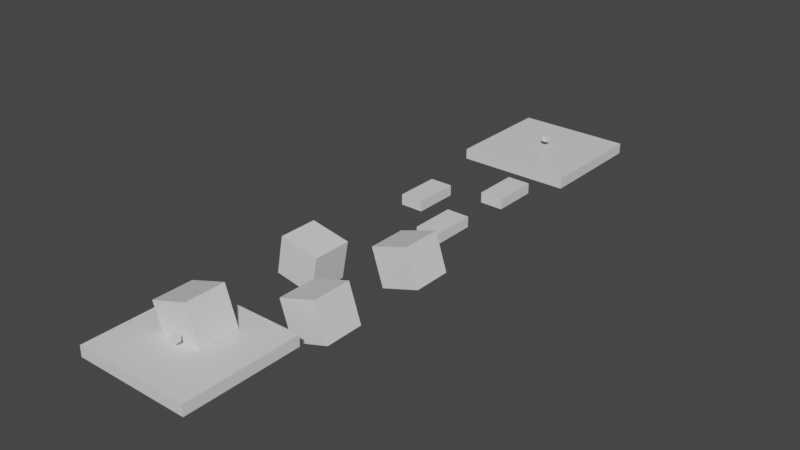 # Source: sampleScene.blend  (saved by Blender 2.92.15; exported with 4.5.12 LTS)
import bpy
from mathutils import Matrix  # noqa: F401  (used for matrix-valued properties, if any)

bpy.ops.wm.read_factory_settings(use_empty=True)
scene = bpy.context.scene
scene.name = 'Scene'

# ---- collections
col_collection = bpy.data.collections.new('Collection'); scene.collection.children.link(col_collection)

# ---- materials (node trees are filled in below, after node groups)
mat_material = bpy.data.materials.new('Material')
mat_material.alpha_threshold = 0.0
mat_material.use_transparent_shadow = False
mat_material.line_color = (0.0, 0.0, 0.0, 1.0)

# ---- material node trees
mat_material.use_nodes = True; mat_material.node_tree.nodes.clear()
_N = mat_material.node_tree.nodes; _L = mat_material.node_tree.links
n0 = _N.new('ShaderNodeOutputMaterial'); n0.name = 'Material Output'; n0.location = (300, 300)
n1 = _N.new('ShaderNodeBsdfPrincipled'); n1.name = 'Principled BSDF'; n1.location = (10, 300)
n1.distribution = 'GGX'
n1.subsurface_method = 'BURLEY'
n1.inputs[2].default_value = 0.4
n1.inputs[3].default_value = 1.45
n1.inputs[27].default_value = (0.0, 0.0, 0.0, 1.0)
n1.inputs[28].default_value = 1.0
_L.new(n1.outputs[0], n0.inputs[0])
n0.is_active_output = True

# ---- world
world_world = bpy.data.worlds.new('World'); scene.world = world_world
world_world.use_nodes = True; world_world.node_tree.nodes.clear()
_N = world_world.node_tree.nodes; _L = world_world.node_tree.links
n0 = _N.new('ShaderNodeOutputWorld'); n0.name = 'World Output'; n0.location = (300, 300)
n1 = _N.new('ShaderNodeBackground'); n1.name = 'Background'; n1.location = (10, 300)
n1.inputs[0].default_value = (0.05088, 0.05088, 0.05088, 1.0)
_L.new(n1.outputs[0], n0.inputs[0])
n0.is_active_output = True
world_world.color = (0.05088, 0.05088, 0.05088)
world_world.use_sun_shadow = False
world_world.sun_shadow_jitter_overblur = 0.0

# ---- meshes
me_cube = bpy.data.meshes.new('Cube')
me_cube.from_pydata([(1.0, 1.0, 1.0), (1.0, 1.0, -1.0), (1.0, -1.0, 1.0), (1.0, -1.0, -1.0), (-1.0, 1.0, 1.0), (-1.0, 1.0, -1.0), (-1.0, -1.0, 1.0), (-1.0, -1.0, -1.0)], [], [(0, 4, 6, 2), (3, 2, 6, 7), (7, 6, 4, 5), (5, 1, 3, 7), (1, 0, 2, 3), (5, 4, 0, 1)])
_uv = me_cube.uv_layers.new(name='UVMap')
_uv.uv.foreach_set('vector', [0.625, 0.5, 0.875, 0.5, 0.875, 0.75, 0.625, 0.75, 0.375, 0.75, 0.625, 0.75, 0.625, 1.0, 0.375, 1.0, 0.375, 0.0, 0.625, 0.0, 0.625, 0.25, 0.375, 0.25, 0.125, 0.5, 0.375, 0.5, 0.375, 0.75, 0.125, 0.75, 0.375, 0.5, 0.625, 0.5, 0.625, 0.75, 0.375, 0.75, 0.375, 0.25, 0.625, 0.25, 0.625, 0.5, 0.375, 0.5])
me_cube.materials.append(mat_material)
me_cube.use_remesh_preserve_volume = False
me_cube.use_remesh_preserve_attributes = False
me_cube.use_mirror_vertex_groups = False
me_cube.update()
me_cube_001 = bpy.data.meshes.new('Cube.001')
me_cube_001.from_pydata([(1.0, 1.0, 1.0), (1.0, 1.0, -1.0), (1.0, -1.0, 1.0), (1.0, -1.0, -1.0), (-1.0, 1.0, 1.0), (-1.0, 1.0, -1.0), (-1.0, -1.0, 1.0), (-1.0, -1.0, -1.0)], [], [(0, 4, 6, 2), (3, 2, 6, 7), (7, 6, 4, 5), (5, 1, 3, 7), (1, 0, 2, 3), (5, 4, 0, 1)])
_uv = me_cube_001.uv_layers.new(name='UVMap')
_uv.uv.foreach_set('vector', [0.625, 0.5, 0.875, 0.5, 0.875, 0.75, 0.625, 0.75, 0.375, 0.75, 0.625, 0.75, 0.625, 1.0, 0.375, 1.0, 0.375, 0.0, 0.625, 0.0, 0.625, 0.25, 0.375, 0.25, 0.125, 0.5, 0.375, 0.5, 0.375, 0.75, 0.125, 0.75, 0.375, 0.5, 0.625, 0.5, 0.625, 0.75, 0.375, 0.75, 0.375, 0.25, 0.625, 0.25, 0.625, 0.5, 0.375, 0.5])
me_cube_001.materials.append(mat_material)
me_cube_001.use_remesh_preserve_volume = False
me_cube_001.use_remesh_preserve_attributes = False
me_cube_001.use_mirror_vertex_groups = False
me_cube_001.update()
me_cube_002 = bpy.data.meshes.new('Cube.002')
me_cube_002.from_pydata([(1.0, 1.0, 1.0), (1.0, 1.0, -1.0), (1.0, -1.0, 1.0), (1.0, -1.0, -1.0), (-1.0, 1.0, 1.0), (-1.0, 1.0, -1.0), (-1.0, -1.0, 1.0), (-1.0, -1.0, -1.0)], [], [(0, 4, 6, 2), (3, 2, 6, 7), (7, 6, 4, 5), (5, 1, 3, 7), (1, 0, 2, 3), (5, 4, 0, 1)])
_uv = me_cube_002.uv_layers.new(name='UVMap')
_uv.uv.foreach_set('vector', [0.625, 0.5, 0.875, 0.5, 0.875, 0.75, 0.625, 0.75, 0.375, 0.75, 0.625, 0.75, 0.625, 1.0, 0.375, 1.0, 0.375, 0.0, 0.625, 0.0, 0.625, 0.25, 0.375, 0.25, 0.125, 0.5, 0.375, 0.5, 0.375, 0.75, 0.125, 0.75, 0.375, 0.5, 0.625, 0.5, 0.625, 0.75, 0.375, 0.75, 0.375, 0.25, 0.625, 0.25, 0.625, 0.5, 0.375, 0.5])
me_cube_002.materials.append(mat_material)
me_cube_002.use_remesh_preserve_volume = False
me_cube_002.use_remesh_preserve_attributes = False
me_cube_002.use_mirror_vertex_groups = False
me_cube_002.update()
me_cube_003 = bpy.data.meshes.new('Cube.003')
me_cube_003.from_pydata([(-1.0, -1.0, -1.0), (-1.0, -1.0, 1.0), (-1.0, 1.0, -1.0), (-1.0, 1.0, 1.0), (1.0, -1.0, -1.0), (1.0, -1.0, 1.0), (1.0, 1.0, -1.0), (1.0, 1.0, 1.0)], [], [(0, 1, 3, 2), (2, 3, 7, 6), (6, 7, 5, 4), (4, 5, 1, 0), (2, 6, 4, 0), (7, 3, 1, 5)])
_uv = me_cube_003.uv_layers.new(name='UVMap')
_uv.uv.foreach_set('vector', [0.375, 0.0, 0.625, 0.0, 0.625, 0.25, 0.375, 0.25, 0.375, 0.25, 0.625, 0.25, 0.625, 0.5, 0.375, 0.5, 0.375, 0.5, 0.625, 0.5, 0.625, 0.75, 0.375, 0.75, 0.375, 0.75, 0.625, 0.75, 0.625, 1.0, 0.375, 1.0, 0.125, 0.5, 0.375, 0.5, 0.375, 0.75, 0.125, 0.75, 0.625, 0.5, 0.875, 0.5, 0.875, 0.75, 0.625, 0.75])
me_cube_003.use_remesh_fix_poles = True
me_cube_003.use_remesh_preserve_attributes = False
me_cube_003.use_mirror_vertex_groups = False
me_cube_003.update()
me_cube_004 = bpy.data.meshes.new('Cube.004')
me_cube_004.from_pydata([(1.0, 1.0, 1.0), (1.0, 1.0, -1.0), (1.0, -1.0, 1.0), (1.0, -1.0, -1.0), (-1.0, 1.0, 1.0), (-1.0, 1.0, -1.0), (-1.0, -1.0, 1.0), (-1.0, -1.0, -1.0)], [], [(0, 4, 6, 2), (3, 2, 6, 7), (7, 6, 4, 5), (5, 1, 3, 7), (1, 0, 2, 3), (5, 4, 0, 1)])
_uv = me_cube_004.uv_layers.new(name='UVMap')
_uv.uv.foreach_set('vector', [0.625, 0.5, 0.875, 0.5, 0.875, 0.75, 0.625, 0.75, 0.375, 0.75, 0.625, 0.75, 0.625, 1.0, 0.375, 1.0, 0.375, 0.0, 0.625, 0.0, 0.625, 0.25, 0.375, 0.25, 0.125, 0.5, 0.375, 0.5, 0.375, 0.75, 0.125, 0.75, 0.375, 0.5, 0.625, 0.5, 0.625, 0.75, 0.375, 0.75, 0.375, 0.25, 0.625, 0.25, 0.625, 0.5, 0.375, 0.5])
me_cube_004.materials.append(mat_material)
me_cube_004.use_remesh_preserve_volume = False
me_cube_004.use_remesh_preserve_attributes = False
me_cube_004.use_mirror_vertex_groups = False
me_cube_004.update()
me_cube_005 = bpy.data.meshes.new('Cube.005')
me_cube_005.from_pydata([(1.0, 1.0, 1.0), (1.0, 1.0, -1.0), (1.0, -1.0, 1.0), (1.0, -1.0, -1.0), (-1.0, 1.0, 1.0), (-1.0, 1.0, -1.0), (-1.0, -1.0, 1.0), (-1.0, -1.0, -1.0)], [], [(0, 4, 6, 2), (3, 2, 6, 7), (7, 6, 4, 5), (5, 1, 3, 7), (1, 0, 2, 3), (5, 4, 0, 1)])
_uv = me_cube_005.uv_layers.new(name='UVMap')
_uv.uv.foreach_set('vector', [0.625, 0.5, 0.875, 0.5, 0.875, 0.75, 0.625, 0.75, 0.375, 0.75, 0.625, 0.75, 0.625, 1.0, 0.375, 1.0, 0.375, 0.0, 0.625, 0.0, 0.625, 0.25, 0.375, 0.25, 0.125, 0.5, 0.375, 0.5, 0.375, 0.75, 0.125, 0.75, 0.375, 0.5, 0.625, 0.5, 0.625, 0.75, 0.375, 0.75, 0.375, 0.25, 0.625, 0.25, 0.625, 0.5, 0.375, 0.5])
me_cube_005.materials.append(mat_material)
me_cube_005.use_remesh_preserve_volume = False
me_cube_005.use_remesh_preserve_attributes = False
me_cube_005.use_mirror_vertex_groups = False
me_cube_005.update()
me_cube_006 = bpy.data.meshes.new('Cube.006')
me_cube_006.from_pydata([(1.0, 1.0, 1.0), (1.0, 1.0, -1.0), (1.0, -1.0, 1.0), (1.0, -1.0, -1.0), (-1.0, 1.0, 1.0), (-1.0, 1.0, -1.0), (-1.0, -1.0, 1.0), (-1.0, -1.0, -1.0)], [], [(0, 4, 6, 2), (3, 2, 6, 7), (7, 6, 4, 5), (5, 1, 3, 7), (1, 0, 2, 3), (5, 4, 0, 1)])
_uv = me_cube_006.uv_layers.new(name='UVMap')
_uv.uv.foreach_set('vector', [0.625, 0.5, 0.875, 0.5, 0.875, 0.75, 0.625, 0.75, 0.375, 0.75, 0.625, 0.75, 0.625, 1.0, 0.375, 1.0, 0.375, 0.0, 0.625, 0.0, 0.625, 0.25, 0.375, 0.25, 0.125, 0.5, 0.375, 0.5, 0.375, 0.75, 0.125, 0.75, 0.375, 0.5, 0.625, 0.5, 0.625, 0.75, 0.375, 0.75, 0.375, 0.25, 0.625, 0.25, 0.625, 0.5, 0.375, 0.5])
me_cube_006.materials.append(mat_material)
me_cube_006.use_remesh_preserve_volume = False
me_cube_006.use_remesh_preserve_attributes = False
me_cube_006.use_mirror_vertex_groups = False
me_cube_006.update()
me_cube_007 = bpy.data.meshes.new('Cube.007')
me_cube_007.from_pydata([(1.0, 1.0, 1.0), (1.0, 1.0, -1.0), (1.0, -1.0, 1.0), (1.0, -1.0, -1.0), (-1.0, 1.0, 1.0), (-1.0, 1.0, -1.0), (-1.0, -1.0, 1.0), (-1.0, -1.0, -1.0)], [], [(0, 4, 6, 2), (3, 2, 6, 7), (7, 6, 4, 5), (5, 1, 3, 7), (1, 0, 2, 3), (5, 4, 0, 1)])
_uv = me_cube_007.uv_layers.new(name='UVMap')
_uv.uv.foreach_set('vector', [0.625, 0.5, 0.875, 0.5, 0.875, 0.75, 0.625, 0.75, 0.375, 0.75, 0.625, 0.75, 0.625, 1.0, 0.375, 1.0, 0.375, 0.0, 0.625, 0.0, 0.625, 0.25, 0.375, 0.25, 0.125, 0.5, 0.375, 0.5, 0.375, 0.75, 0.125, 0.75, 0.375, 0.5, 0.625, 0.5, 0.625, 0.75, 0.375, 0.75, 0.375, 0.25, 0.625, 0.25, 0.625, 0.5, 0.375, 0.5])
me_cube_007.materials.append(mat_material)
me_cube_007.use_remesh_preserve_volume = False
me_cube_007.use_remesh_preserve_attributes = False
me_cube_007.use_mirror_vertex_groups = False
me_cube_007.update()
me_cube_008 = bpy.data.meshes.new('Cube.008')
me_cube_008.from_pydata([(1.0, 1.0, 1.0), (1.0, 1.0, -1.0), (1.0, -1.0, 1.0), (1.0, -1.0, -1.0), (-1.0, 1.0, 1.0), (-1.0, 1.0, -1.0), (-1.0, -1.0, 1.0), (-1.0, -1.0, -1.0)], [], [(0, 4, 6, 2), (3, 2, 6, 7), (7, 6, 4, 5), (5, 1, 3, 7), (1, 0, 2, 3), (5, 4, 0, 1)])
_uv = me_cube_008.uv_layers.new(name='UVMap')
_uv.uv.foreach_set('vector', [0.625, 0.5, 0.875, 0.5, 0.875, 0.75, 0.625, 0.75, 0.375, 0.75, 0.625, 0.75, 0.625, 1.0, 0.375, 1.0, 0.375, 0.0, 0.625, 0.0, 0.625, 0.25, 0.375, 0.25, 0.125, 0.5, 0.375, 0.5, 0.375, 0.75, 0.125, 0.75, 0.375, 0.5, 0.625, 0.5, 0.625, 0.75, 0.375, 0.75, 0.375, 0.25, 0.625, 0.25, 0.625, 0.5, 0.375, 0.5])
me_cube_008.materials.append(mat_material)
me_cube_008.use_remesh_preserve_volume = False
me_cube_008.use_remesh_preserve_attributes = False
me_cube_008.use_mirror_vertex_groups = False
me_cube_008.update()
me_cube_009 = bpy.data.meshes.new('Cube.009')
me_cube_009.from_pydata([(-1.0, -1.0, -1.0), (-1.0, -1.0, 1.0), (-1.0, 1.0, -1.0), (-1.0, 1.0, 1.0), (1.0, -1.0, -1.0), (1.0, -1.0, 1.0), (1.0, 1.0, -1.0), (1.0, 1.0, 1.0)], [], [(0, 1, 3, 2), (2, 3, 7, 6), (6, 7, 5, 4), (4, 5, 1, 0), (2, 6, 4, 0), (7, 3, 1, 5)])
_uv = me_cube_009.uv_layers.new(name='UVMap')
_uv.uv.foreach_set('vector', [0.375, 0.0, 0.625, 0.0, 0.625, 0.25, 0.375, 0.25, 0.375, 0.25, 0.625, 0.25, 0.625, 0.5, 0.375, 0.5, 0.375, 0.5, 0.625, 0.5, 0.625, 0.75, 0.375, 0.75, 0.375, 0.75, 0.625, 0.75, 0.625, 1.0, 0.375, 1.0, 0.125, 0.5, 0.375, 0.5, 0.375, 0.75, 0.125, 0.75, 0.625, 0.5, 0.875, 0.5, 0.875, 0.75, 0.625, 0.75])
me_cube_009.use_remesh_fix_poles = True
me_cube_009.use_remesh_preserve_attributes = False
me_cube_009.use_mirror_vertex_groups = False
me_cube_009.update()
me_cube_010 = bpy.data.meshes.new('Cube.010')
me_cube_010.from_pydata([(1.0, 1.0, 1.0), (1.0, 1.0, -1.0), (1.0, -1.0, 1.0), (1.0, -1.0, -1.0), (-1.0, 1.0, 1.0), (-1.0, 1.0, -1.0), (-1.0, -1.0, 1.0), (-1.0, -1.0, -1.0)], [], [(0, 4, 6, 2), (3, 2, 6, 7), (7, 6, 4, 5), (5, 1, 3, 7), (1, 0, 2, 3), (5, 4, 0, 1)])
_uv = me_cube_010.uv_layers.new(name='UVMap')
_uv.uv.foreach_set('vector', [0.625, 0.5, 0.875, 0.5, 0.875, 0.75, 0.625, 0.75, 0.375, 0.75, 0.625, 0.75, 0.625, 1.0, 0.375, 1.0, 0.375, 0.0, 0.625, 0.0, 0.625, 0.25, 0.375, 0.25, 0.125, 0.5, 0.375, 0.5, 0.375, 0.75, 0.125, 0.75, 0.375, 0.5, 0.625, 0.5, 0.625, 0.75, 0.375, 0.75, 0.375, 0.25, 0.625, 0.25, 0.625, 0.5, 0.375, 0.5])
me_cube_010.materials.append(mat_material)
me_cube_010.use_remesh_preserve_volume = False
me_cube_010.use_remesh_preserve_attributes = False
me_cube_010.use_mirror_vertex_groups = False
me_cube_010.update()

# ---- objects
ob_platform_000 = bpy.data.objects.new('Platform.000', me_cube)
ob_platform_001 = bpy.data.objects.new('Platform.001', me_cube_001)
ob_platform_002 = bpy.data.objects.new('Platform.002', me_cube_002)
ob_spawn = bpy.data.objects.new('Spawn', me_cube_003)
ob_platform_003 = bpy.data.objects.new('Platform.003', me_cube_004)
ob_platform_007 = bpy.data.objects.new('Platform.007', me_cube_005)
ob_platform_004 = bpy.data.objects.new('Platform.004', me_cube_006)
ob_platform_005 = bpy.data.objects.new('Platform.005', me_cube_007)
ob_platform_006 = bpy.data.objects.new('Platform.006', me_cube_008)
ob_goal_001 = bpy.data.objects.new('Goal.001', me_cube_009)
ob_platform_008 = bpy.data.objects.new('Platform.008', me_cube_010)
ob_deadzone_001 = bpy.data.objects.new('DeadZone.001', None)

# ---- transforms, parenting, visibility, modifiers, constraints
ob_platform_000.location = (0.0, -6.601, 0.0)
ob_platform_000.scale = (10.91, -10.83, 1.0)
ob_platform_000.lock_rotations_4d = False
ob_platform_000.empty_display_type = 'ARROWS'
ob_platform_000.lineart.crease_threshold = 0.0
ob_platform_001.location = (7.747, 11.91, 0.0)
ob_platform_001.rotation_euler = (0.0, -0.3151, 0.0)
ob_platform_001.scale = (3.845, -3.683, 3.652)
ob_platform_001.lock_rotations_4d = False
ob_platform_001.empty_display_type = 'ARROWS'
ob_platform_001.lineart.crease_threshold = 0.0
ob_platform_002.location = (-4.852, 23.38, 0.0)
ob_platform_002.rotation_euler = (0.0, 0.1873, 0.0)
ob_platform_002.scale = (3.845, -3.683, 3.652)
ob_platform_002.lock_rotations_4d = False
ob_platform_002.empty_display_type = 'ARROWS'
ob_platform_002.lineart.crease_threshold = 0.0
ob_spawn.location = (0.0, -9.152, 2.513)
ob_spawn.scale = (0.5217, 0.5217, 0.5217)
ob_spawn.lineart.crease_threshold = 0.0
ob_platform_003.location = (7.747, 32.83, 0.0)
ob_platform_003.rotation_euler = (0.0, -0.3151, 0.0)
ob_platform_003.scale = (3.845, -3.683, 3.652)
ob_platform_003.lock_rotations_4d = False
ob_platform_003.empty_display_type = 'ARROWS'
ob_platform_003.lineart.crease_threshold = 0.0
ob_platform_007.location = (0.0, 84.19, 0.0)
ob_platform_007.scale = (10.91, -10.83, 1.0)
ob_platform_007.lock_rotations_4d = False
ob_platform_007.empty_display_type = 'ARROWS'
ob_platform_007.lineart.crease_threshold = 0.0
ob_platform_004.location = (4.768, 45.47, 0.0)
ob_platform_004.scale = (2.203, 4.325, 1.0)
ob_platform_004.lock_rotations_4d = False
ob_platform_004.empty_display_type = 'ARROWS'
ob_platform_004.lineart.crease_threshold = 0.0
ob_platform_005.location = (-5.275, 53.67, 0.0)
ob_platform_005.scale = (2.203, 4.325, 1.0)
ob_platform_005.lock_rotations_4d = False
ob_platform_005.empty_display_type = 'ARROWS'
ob_platform_005.lineart.crease_threshold = 0.0
ob_platform_006.location = (5.2, 63.49, 0.0)
ob_platform_006.scale = (2.203, 4.325, 1.0)
ob_platform_006.lock_rotations_4d = False
ob_platform_006.empty_display_type = 'ARROWS'
ob_platform_006.lineart.crease_threshold = 0.0
ob_goal_001.location = (0.0, 84.77, 2.513)
ob_goal_001.scale = (0.5217, 0.5217, 0.5217)
ob_goal_001.lineart.crease_threshold = 0.0
ob_platform_008.location = (-1.548, -4.006, 3.368)
ob_platform_008.rotation_euler = (0.0, -0.3151, 0.0)
ob_platform_008.scale = (3.845, -3.683, 3.652)
ob_platform_008.lock_rotations_4d = False
ob_platform_008.empty_display_type = 'ARROWS'
ob_platform_008.lineart.crease_threshold = 0.0
ob_deadzone_001.location = (0.0, 0.0, -10.5)
ob_deadzone_001.scale = (60.11, 129.5, 1.0)
ob_deadzone_001.empty_display_type = 'CUBE'
ob_deadzone_001.lineart.crease_threshold = 0.0

# ---- collection membership
col_collection.objects.link(ob_platform_000)
col_collection.objects.link(ob_platform_001)
col_collection.objects.link(ob_platform_002)
col_collection.objects.link(ob_spawn)
col_collection.objects.link(ob_platform_003)
col_collection.objects.link(ob_platform_007)
col_collection.objects.link(ob_platform_004)
col_collection.objects.link(ob_platform_005)
col_collection.objects.link(ob_platform_006)
col_collection.objects.link(ob_goal_001)
col_collection.objects.link(ob_platform_008)
col_collection.objects.link(ob_deadzone_001)

# ---- scene / render settings (as saved in the file)
scene.frame_start = 1; scene.frame_end = 250; scene.frame_set(1)
scene.render.engine = 'BLENDER_EEVEE_NEXT'
scene.cycles.use_denoising = False
scene.cycles.samples = 128
scene.cycles.sampling_pattern = 'TABULATED_SOBOL'
scene.cycles.use_adaptive_sampling = False
scene.cycles.use_light_tree = False
scene.view_settings.view_transform = 'Filmic'
bpy.context.view_layer.update()

# ---- added for rendering (the .blend has no active camera and no usable light): camera, sun
cam_auto = bpy.data.cameras.new('AutoCamera')
cam_auto.lens = 50.0
cam_auto.sensor_width = 36.0
cam_auto.clip_end = 1876.65
ob_auto_camera = bpy.data.objects.new('AutoCamera', cam_auto)
scene.collection.objects.link(ob_auto_camera)
ob_auto_camera.location = (107.747, -89.5222, 87.2296)
ob_auto_camera.rotation_euler = (1.09748, -7.21219e-08, 0.694738)
scene.camera = ob_auto_camera
light_auto_sun = bpy.data.lights.new('AutoSun', 'SUN')
light_auto_sun.energy = 3.0
light_auto_sun.angle = 0.0523599
ob_auto_sun = bpy.data.objects.new('AutoSun', light_auto_sun)
scene.collection.objects.link(ob_auto_sun)
ob_auto_sun.rotation_euler = (0.872665, 0.174533, 0.523599)
bpy.context.view_layer.update()
